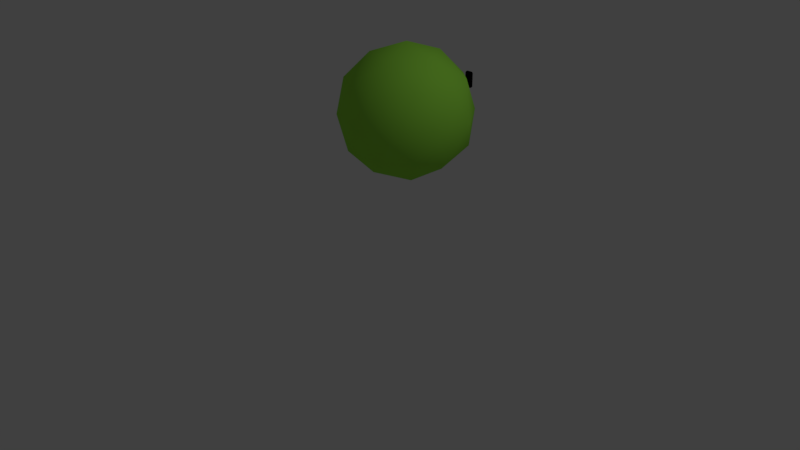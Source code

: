 # Source: Slime.blend  (saved by Blender 2.78.0; exported with 4.5.12 LTS)
import bpy
from mathutils import Matrix  # noqa: F401  (used for matrix-valued properties, if any)

bpy.ops.wm.read_factory_settings(use_empty=True)
scene = bpy.context.scene
scene.name = 'Scene'

# ---- collections
col_collection_1 = bpy.data.collections.new('Collection 1'); scene.collection.children.link(col_collection_1)

# ---- materials (node trees are filled in below, after node groups)
mat_slime_eyeball_black = bpy.data.materials.new('Slime Eyeball Black')
mat_slime_eyeball_black.alpha_threshold = 0.0
mat_slime_eyeball_black.use_transparent_shadow = False
mat_slime_eyeball_black.diffuse_color = (0.0, 0.0, 0.0, 1.0)
mat_slime_eyeball_black.roughness = 0.5
mat_slime_green = bpy.data.materials.new('Slime Green')
mat_slime_green.alpha_threshold = 0.0
mat_slime_green.use_transparent_shadow = False
mat_slime_green.diffuse_color = (0.3292, 0.8, 0.06903, 1.0)
mat_slime_green.roughness = 0.5

# ---- material node trees

# ---- world
world_world = bpy.data.worlds.new('World'); scene.world = world_world
world_world.color = (0.05088, 0.05088, 0.05088)
world_world.use_sun_shadow = False
world_world.sun_shadow_jitter_overblur = 0.0
world_world.cycles.sampling_method = 'MANUAL'

# ---- cameras
cam_camera = bpy.data.cameras.new('Camera')
cam_camera.clip_end = 100.0
cam_camera.lens = 35.0
cam_camera.sensor_width = 32.0
cam_camera.sensor_height = 18.0
cam_camera.ortho_scale = 7.314
cam_camera.dof.focus_distance = 0.0
cam_camera.dof.aperture_fstop = 128.0

# ---- lights
light_lamp = bpy.data.lights.new('Lamp', 'POINT')
light_lamp.transmission_factor = 0.0
light_lamp.cutoff_distance = 30.0
light_lamp.energy = 100.0
light_lamp.shadow_buffer_clip_start = 1.001
light_lamp.shadow_soft_size = 0.1
light_lamp.shadow_maximum_resolution = 0.006
light_lamp.use_absolute_resolution = True

# ---- meshes
me_cube_001 = bpy.data.meshes.new('Cube.001')
me_cube_001.from_pydata([(-3.179, -2.537, 1.911), (-3.179, -2.537, 2.952), (-3.179, -2.258, 1.911), (-3.179, -2.258, 2.952), (-2.647, -2.537, 1.911), (-2.647, -2.537, 2.952), (-2.647, -2.258, 1.911), (-2.647, -2.258, 2.952), (-5.811, -2.537, 1.911), (-5.811, -2.537, 2.952), (-5.811, -2.258, 1.911), (-5.811, -2.258, 2.952), (-5.279, -2.537, 1.911), (-5.279, -2.537, 2.952), (-5.279, -2.258, 1.911), (-5.279, -2.258, 2.952)], [], [(0, 1, 3, 2), (2, 3, 7, 6), (6, 7, 5, 4), (4, 5, 1, 0), (2, 6, 4, 0), (7, 3, 1, 5), (8, 9, 11, 10), (10, 11, 15, 14), (14, 15, 13, 12), (12, 13, 9, 8), (10, 14, 12, 8), (15, 11, 9, 13)])
me_cube_001.materials.append(mat_slime_eyeball_black)
me_cube_001.use_remesh_preserve_volume = False
me_cube_001.use_remesh_preserve_attributes = False
me_cube_001.use_mirror_vertex_groups = False
me_cube_001.update()
me_icosphere_001 = bpy.data.meshes.new('Icosphere.001')
me_icosphere_001.from_pydata([(7.421e-07, 0.0, -0.8503), (0.6153, -0.447, -0.3803), (-0.235, -0.7233, -0.3803), (-0.7606, 0.0, -0.3803), (-0.235, 0.7233, -0.3803), (0.6153, 0.447, -0.3803), (0.235, -0.7233, 0.3803), (-0.6153, -0.447, 0.3803), (-0.6153, 0.447, 0.3803), (0.235, 0.7233, 0.3803), (0.7606, -5.96e-09, 0.3803), (-7.421e-07, -1.49e-09, 0.8503), (-0.1353, -0.4163, -0.7083), (0.3542, -0.2573, -0.7083), (0.2189, -0.6737, -0.4378), (0.7083, 0.0, -0.4378), (0.3542, 0.2573, -0.7083), (-0.4378, 0.0, -0.7083), (-0.5731, -0.4163, -0.4378), (-0.1353, 0.4163, -0.7083), (-0.5731, 0.4163, -0.4378), (0.2189, 0.6737, -0.4378), (0.7919, -0.2573, -4.048e-07), (0.7919, 0.2573, -4.048e-07), (0.0, -0.8327, 0.0), (0.4895, -0.6737, -1.54e-07), (-0.7919, -0.2573, 4.023e-07), (-0.4895, -0.6737, 1.54e-07), (-0.4895, 0.6737, 1.54e-07), (-0.7919, 0.2573, 4.023e-07), (0.4895, 0.6737, -1.54e-07), (0.0, 0.8327, 0.0), (0.5731, -0.4163, 0.4378), (-0.2189, -0.6737, 0.4378), (-0.7083, 0.0, 0.4378), (-0.2189, 0.6737, 0.4378), (0.5731, 0.4163, 0.4378), (0.1353, -0.4163, 0.7083), (0.4378, -4.967e-09, 0.7083), (-0.3542, -0.2573, 0.7083), (-0.3542, 0.2573, 0.7083), (0.1353, 0.4163, 0.7083)], [], [(0, 13, 12), (1, 13, 15), (0, 12, 17), (0, 17, 19), (0, 19, 16), (1, 15, 22), (2, 14, 24), (3, 18, 26), (4, 20, 28), (5, 21, 30), (1, 22, 25), (2, 24, 27), (3, 26, 29), (4, 28, 31), (5, 30, 23), (6, 32, 37), (7, 33, 39), (8, 34, 40), (9, 35, 41), (10, 36, 38), (38, 41, 11), (38, 36, 41), (36, 9, 41), (41, 40, 11), (41, 35, 40), (35, 8, 40), (40, 39, 11), (40, 34, 39), (34, 7, 39), (39, 37, 11), (39, 33, 37), (33, 6, 37), (37, 38, 11), (37, 32, 38), (32, 10, 38), (23, 36, 10), (23, 30, 36), (30, 9, 36), (31, 35, 9), (31, 28, 35), (28, 8, 35), (29, 34, 8), (29, 26, 34), (26, 7, 34), (27, 33, 7), (27, 24, 33), (24, 6, 33), (25, 32, 6), (25, 22, 32), (22, 10, 32), (30, 31, 9), (30, 21, 31), (21, 4, 31), (28, 29, 8), (28, 20, 29), (20, 3, 29), (26, 27, 7), (26, 18, 27), (18, 2, 27), (24, 25, 6), (24, 14, 25), (14, 1, 25), (22, 23, 10), (22, 15, 23), (15, 5, 23), (16, 21, 5), (16, 19, 21), (19, 4, 21), (19, 20, 4), (19, 17, 20), (17, 3, 20), (17, 18, 3), (17, 12, 18), (12, 2, 18), (15, 16, 5), (15, 13, 16), (13, 0, 16), (12, 14, 2), (12, 13, 14), (13, 1, 14)])
me_icosphere_001.polygons.foreach_set('use_smooth', [True] * 80)
me_icosphere_001.materials.append(mat_slime_green)
me_icosphere_001.use_remesh_preserve_volume = False
me_icosphere_001.use_remesh_preserve_attributes = False
me_icosphere_001.use_mirror_vertex_groups = False
me_icosphere_001.use_paint_bone_selection = False
me_icosphere_001.use_paint_mask = True
me_icosphere_001.update()

# ---- objects
ob_cube = bpy.data.objects.new('Cube', me_cube_001)
ob_icosphere = bpy.data.objects.new('Icosphere', me_icosphere_001)
ob_lamp = bpy.data.objects.new('Lamp', light_lamp)
ob_camera = bpy.data.objects.new('Camera', cam_camera)

# ---- transforms, parenting, visibility, modifiers, constraints
ob_cube.location = (1.112, 1.631, 1.726)
ob_cube.scale = (0.1915, 0.1915, 0.1915)
ob_cube.lineart.crease_threshold = 0.0
_m = ob_cube.modifiers.new('Bevel', 'BEVEL')
_m.width = 0.087
_m.width_pct = 0.087
_m.limit_method = 'NONE'
_m.spread = 0.0
ob_icosphere.location = (0.2972, 0.3677, 1.911)
ob_icosphere.lineart.crease_threshold = 0.0
_vg = ob_icosphere.vertex_groups.new(name='Group')
_m = ob_icosphere.modifiers.new('Softbody', 'SOFT_BODY')
ob_lamp.location = (4.076, 1.005, 5.904)
ob_lamp.rotation_euler = (0.6503, 0.05522, 1.866)
ob_lamp.lock_rotations_4d = False
ob_lamp.empty_display_type = 'ARROWS'
ob_lamp.color = (0.0, 0.0, 0.0, 0.0)
ob_lamp.lineart.crease_threshold = 0.0
ob_camera.location = (7.481, -6.508, 5.344)
ob_camera.rotation_euler = (1.109, 0.0, 0.8149)
ob_camera.lock_rotations_4d = False
ob_camera.empty_display_type = 'ARROWS'
ob_camera.color = (0.0, 0.0, 0.0, 0.0)
ob_camera.display_type = 'WIRE'
ob_camera.lineart.crease_threshold = 0.0

# ---- collection membership
col_collection_1.objects.link(ob_cube)
col_collection_1.objects.link(ob_icosphere)
col_collection_1.objects.link(ob_lamp)
col_collection_1.objects.link(ob_camera)

# ---- scene / render settings (as saved in the file)
scene.camera = ob_camera
scene.frame_start = 1; scene.frame_end = 205; scene.frame_set(1)
scene.render.engine = 'BLENDER_EEVEE_NEXT'
scene.render.resolution_percentage = 50
scene.render.dither_intensity = 0.0
scene.cycles.use_denoising = False
scene.cycles.samples = 128
scene.cycles.sampling_pattern = 'TABULATED_SOBOL'
scene.cycles.light_sampling_threshold = 0.0
scene.cycles.use_adaptive_sampling = False
scene.cycles.use_light_tree = False
scene.cycles.blur_glossy = 0.0
scene.cycles.sample_clamp_indirect = 0.0
scene.view_settings.view_transform = 'Standard'
bpy.context.view_layer.update()
